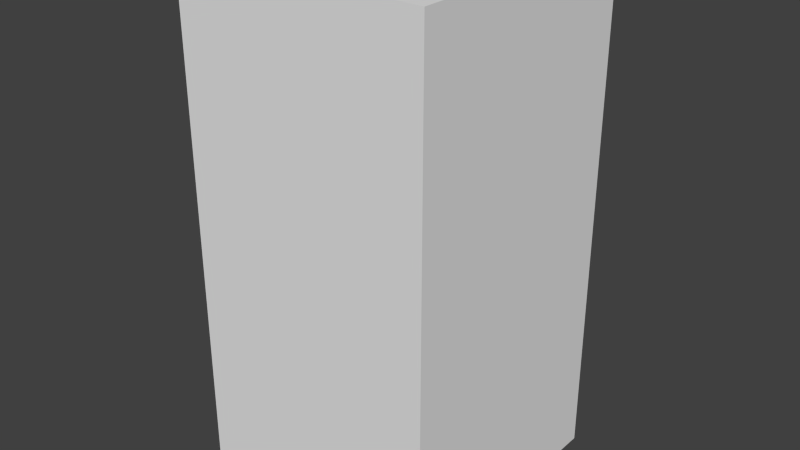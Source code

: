 # Source: greyWaveSix.blend  (saved by Blender 2.68.0; exported with 4.5.12 LTS)
import bpy
from mathutils import Matrix  # noqa: F401  (used for matrix-valued properties, if any)

bpy.ops.wm.read_factory_settings(use_empty=True)
scene = bpy.context.scene
scene.name = 'Scene'

# ---- collections
col_collection_1 = bpy.data.collections.new('Collection 1'); scene.collection.children.link(col_collection_1)

# ---- world
world_world = bpy.data.worlds.new('World'); scene.world = world_world
world_world.color = (0.05088, 0.05088, 0.05088)
world_world.use_sun_shadow = False
world_world.sun_shadow_jitter_overblur = 0.0
world_world.cycles.sampling_method = 'MANUAL'
world_world.cycles.sample_map_resolution = 256

# ---- meshes
me_greywavesix = bpy.data.meshes.new('greyWaveSix')
me_greywavesix.from_pydata([(-0.5, -0.5, -1.0), (-0.5, 0.5, -1.0), (0.5, 0.5, -1.0), (0.5, -0.5, -1.0), (-0.5, -0.5, 1.0), (-0.5, 0.5, 1.0), (0.5, 0.5, 1.0), (0.5, -0.5, 1.0)], [], [(4, 5, 1, 0), (5, 6, 2, 1), (6, 7, 3, 2), (7, 4, 0, 3), (0, 1, 2, 3), (7, 6, 5, 4)])
me_greywavesix.use_remesh_preserve_volume = False
me_greywavesix.use_remesh_preserve_attributes = False
me_greywavesix.use_mirror_vertex_groups = False
me_greywavesix.update()

# ---- objects
ob_greywavesix = bpy.data.objects.new('greyWaveSix', me_greywavesix)

# ---- transforms, parenting, visibility, modifiers, constraints
ob_greywavesix.location = (0.0, 0.0, 0.0)
ob_greywavesix.lineart.crease_threshold = 0.0

# ---- collection membership
col_collection_1.objects.link(ob_greywavesix)

# ---- scene / render settings (as saved in the file)
scene.frame_start = 1; scene.frame_end = 250; scene.frame_set(1)
scene.render.engine = 'BLENDER_EEVEE_NEXT'
scene.render.image_settings.color_mode = 'RGB'
scene.render.image_settings.compression = 90
scene.render.resolution_percentage = 50
scene.render.dither_intensity = 0.0
scene.cycles.use_denoising = False
scene.cycles.samples = 10
scene.cycles.sampling_pattern = 'TABULATED_SOBOL'
scene.cycles.light_sampling_threshold = 0.0
scene.cycles.use_adaptive_sampling = False
scene.cycles.use_light_tree = False
scene.cycles.blur_glossy = 0.0
scene.cycles.volume_bounces = 1
scene.cycles.pixel_filter_type = 'GAUSSIAN'
scene.cycles.sample_clamp_indirect = 0.0
scene.view_settings.view_transform = 'Standard'
bpy.context.view_layer.update()

# ---- added for rendering (the .blend has no active camera and no usable light): camera, sun
cam_auto = bpy.data.cameras.new('AutoCamera')
cam_auto.lens = 50.0
cam_auto.sensor_width = 36.0
cam_auto.clip_end = 1000.0
ob_auto_camera = bpy.data.objects.new('AutoCamera', cam_auto)
scene.collection.objects.link(ob_auto_camera)
ob_auto_camera.location = (2.26633, -2.71959, 1.81306)
ob_auto_camera.rotation_euler = (1.09748, -7.21219e-08, 0.694738)
scene.camera = ob_auto_camera
light_auto_sun = bpy.data.lights.new('AutoSun', 'SUN')
light_auto_sun.energy = 3.0
light_auto_sun.angle = 0.0523599
ob_auto_sun = bpy.data.objects.new('AutoSun', light_auto_sun)
scene.collection.objects.link(ob_auto_sun)
ob_auto_sun.rotation_euler = (0.872665, 0.174533, 0.523599)
bpy.context.view_layer.update()

